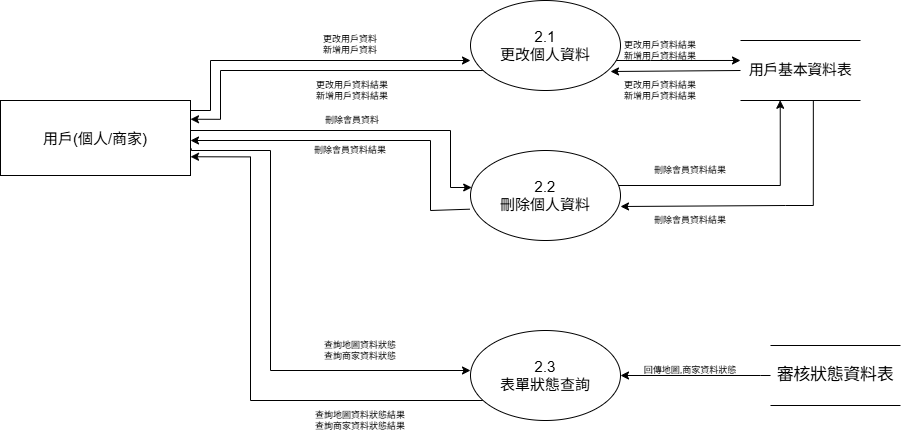

The diagram above was exported from draw.io. Its source (the exported page's mxGraphModel, read from the mxfile embedded in the PNG):
<mxGraphModel dx="1060" dy="650" grid="1" gridSize="10" guides="1" tooltips="1" connect="1" arrows="1" fold="1" page="1" pageScale="1" pageWidth="3300" pageHeight="2339" math="0" shadow="0">
  <root>
    <mxCell id="WIyWlLk6GJQsqaUBKTNV-0" />
    <mxCell id="WIyWlLk6GJQsqaUBKTNV-1" parent="WIyWlLk6GJQsqaUBKTNV-0" />
    <mxCell id="X3yai4YrdYZ7WcKSDFw5-15" style="edgeStyle=orthogonalEdgeStyle;rounded=0;orthogonalLoop=1;jettySize=auto;html=1;exitX=1;exitY=0;exitDx=0;exitDy=0;" parent="WIyWlLk6GJQsqaUBKTNV-1" source="X3yai4YrdYZ7WcKSDFw5-0" edge="1">
      <mxGeometry relative="1" as="geometry">
        <mxPoint x="520" y="150" as="sourcePoint" />
        <mxPoint x="680" y="170" as="targetPoint" />
        <Array as="points">
          <mxPoint x="400" y="220" />
          <mxPoint x="420" y="220" />
          <mxPoint x="420" y="170" />
        </Array>
      </mxGeometry>
    </mxCell>
    <mxCell id="X3yai4YrdYZ7WcKSDFw5-0" value="用戶(個人/商家)" style="rounded=0;whiteSpace=wrap;html=1;fontSize=15;" parent="WIyWlLk6GJQsqaUBKTNV-1" vertex="1">
      <mxGeometry x="210" y="210" width="190" height="75" as="geometry" />
    </mxCell>
    <mxCell id="X3yai4YrdYZ7WcKSDFw5-17" style="edgeStyle=orthogonalEdgeStyle;rounded=0;orthogonalLoop=1;jettySize=auto;html=1;entryX=1;entryY=0.25;entryDx=0;entryDy=0;" parent="WIyWlLk6GJQsqaUBKTNV-1" target="X3yai4YrdYZ7WcKSDFw5-0" edge="1">
      <mxGeometry relative="1" as="geometry">
        <mxPoint x="704.3096673240577" y="180.0344827586207" as="sourcePoint" />
        <mxPoint x="420" y="250" as="targetPoint" />
        <Array as="points">
          <mxPoint x="430" y="180" />
          <mxPoint x="430" y="229" />
        </Array>
      </mxGeometry>
    </mxCell>
    <mxCell id="X3yai4YrdYZ7WcKSDFw5-1" value="2.1&lt;div&gt;更改個人資料&lt;/div&gt;" style="ellipse;whiteSpace=wrap;html=1;fontSize=15;" parent="WIyWlLk6GJQsqaUBKTNV-1" vertex="1">
      <mxGeometry x="680" y="110" width="150" height="90" as="geometry" />
    </mxCell>
    <mxCell id="X3yai4YrdYZ7WcKSDFw5-27" style="edgeStyle=orthogonalEdgeStyle;rounded=0;orthogonalLoop=1;jettySize=auto;html=1;entryX=1;entryY=0.75;entryDx=0;entryDy=0;" parent="WIyWlLk6GJQsqaUBKTNV-1" source="X3yai4YrdYZ7WcKSDFw5-3" target="X3yai4YrdYZ7WcKSDFw5-0" edge="1">
      <mxGeometry relative="1" as="geometry">
        <Array as="points">
          <mxPoint x="460" y="510" />
          <mxPoint x="460" y="266" />
        </Array>
      </mxGeometry>
    </mxCell>
    <mxCell id="X3yai4YrdYZ7WcKSDFw5-3" value="2.3&lt;div&gt;表單狀態查詢&lt;/div&gt;" style="ellipse;whiteSpace=wrap;html=1;fontSize=15;" parent="WIyWlLk6GJQsqaUBKTNV-1" vertex="1">
      <mxGeometry x="680" y="440" width="150" height="90" as="geometry" />
    </mxCell>
    <mxCell id="X3yai4YrdYZ7WcKSDFw5-20" style="edgeStyle=orthogonalEdgeStyle;rounded=0;orthogonalLoop=1;jettySize=auto;html=1;exitX=0;exitY=0.5;exitDx=0;exitDy=0;" parent="WIyWlLk6GJQsqaUBKTNV-1" edge="1" source="X3yai4YrdYZ7WcKSDFw5-13">
      <mxGeometry relative="1" as="geometry">
        <mxPoint x="820" y="181" as="targetPoint" />
        <mxPoint x="910.0000000000002" y="180.00000000000006" as="sourcePoint" />
        <Array as="points">
          <mxPoint x="950" y="181" />
        </Array>
      </mxGeometry>
    </mxCell>
    <mxCell id="X3yai4YrdYZ7WcKSDFw5-13" value="&lt;span style=&quot;line-height: 115%; letter-spacing: -0.25pt;&quot;&gt;&lt;font style=&quot;font-size: 15px;&quot; face=&quot;Helvetica&quot;&gt;用戶基本資料表&lt;/font&gt;&lt;/span&gt;" style="shape=partialRectangle;whiteSpace=wrap;html=1;left=0;right=0;fillColor=none;" parent="WIyWlLk6GJQsqaUBKTNV-1" vertex="1">
      <mxGeometry x="950" y="150" width="120" height="60" as="geometry" />
    </mxCell>
    <mxCell id="X3yai4YrdYZ7WcKSDFw5-18" style="edgeStyle=orthogonalEdgeStyle;rounded=0;orthogonalLoop=1;jettySize=auto;html=1;entryX=0;entryY=0.333;entryDx=0;entryDy=0;entryPerimeter=0;" parent="WIyWlLk6GJQsqaUBKTNV-1" source="X3yai4YrdYZ7WcKSDFw5-1" target="X3yai4YrdYZ7WcKSDFw5-13" edge="1">
      <mxGeometry relative="1" as="geometry">
        <Array as="points">
          <mxPoint x="860" y="170" />
          <mxPoint x="860" y="170" />
        </Array>
      </mxGeometry>
    </mxCell>
    <mxCell id="X3yai4YrdYZ7WcKSDFw5-23" style="edgeStyle=orthogonalEdgeStyle;rounded=0;orthogonalLoop=1;jettySize=auto;html=1;exitX=0;exitY=0.5;exitDx=0;exitDy=0;entryX=1;entryY=0.5;entryDx=0;entryDy=0;" parent="WIyWlLk6GJQsqaUBKTNV-1" source="X3yai4YrdYZ7WcKSDFw5-22" edge="1" target="X3yai4YrdYZ7WcKSDFw5-3">
      <mxGeometry relative="1" as="geometry">
        <mxPoint x="840" y="470" as="targetPoint" />
        <Array as="points">
          <mxPoint x="970" y="485" />
        </Array>
      </mxGeometry>
    </mxCell>
    <mxCell id="X3yai4YrdYZ7WcKSDFw5-22" value="&lt;span style=&quot;line-height: 115%; letter-spacing: -0.25pt;&quot;&gt;&lt;font style=&quot;font-size: 17px;&quot;&gt;審核狀態資料表&lt;/font&gt;&lt;/span&gt;" style="shape=partialRectangle;whiteSpace=wrap;html=1;left=0;right=0;fillColor=none;" parent="WIyWlLk6GJQsqaUBKTNV-1" vertex="1">
      <mxGeometry x="980" y="455" width="130" height="60" as="geometry" />
    </mxCell>
    <mxCell id="X3yai4YrdYZ7WcKSDFw5-25" style="edgeStyle=orthogonalEdgeStyle;rounded=0;orthogonalLoop=1;jettySize=auto;html=1;exitX=1.004;exitY=0.64;exitDx=0;exitDy=0;exitPerimeter=0;" parent="WIyWlLk6GJQsqaUBKTNV-1" source="X3yai4YrdYZ7WcKSDFw5-0" edge="1">
      <mxGeometry relative="1" as="geometry">
        <mxPoint x="410" y="260" as="sourcePoint" />
        <mxPoint x="680" y="480" as="targetPoint" />
        <Array as="points">
          <mxPoint x="401" y="260" />
          <mxPoint x="480" y="260" />
          <mxPoint x="480" y="480" />
        </Array>
      </mxGeometry>
    </mxCell>
    <mxCell id="X3yai4YrdYZ7WcKSDFw5-37" style="edgeStyle=orthogonalEdgeStyle;rounded=0;orthogonalLoop=1;jettySize=auto;html=1;exitX=-0.004;exitY=0.652;exitDx=0;exitDy=0;exitPerimeter=0;" parent="WIyWlLk6GJQsqaUBKTNV-1" source="X3yai4YrdYZ7WcKSDFw5-28" edge="1">
      <mxGeometry relative="1" as="geometry">
        <mxPoint x="400" y="250" as="targetPoint" />
        <mxPoint x="670" y="295" as="sourcePoint" />
        <Array as="points">
          <mxPoint x="679" y="320" />
          <mxPoint x="640" y="320" />
          <mxPoint x="640" y="250" />
        </Array>
      </mxGeometry>
    </mxCell>
    <mxCell id="X3yai4YrdYZ7WcKSDFw5-28" value="2.2&lt;div&gt;刪除個人資料&lt;/div&gt;" style="ellipse;whiteSpace=wrap;html=1;fontSize=15;" parent="WIyWlLk6GJQsqaUBKTNV-1" vertex="1">
      <mxGeometry x="680" y="260" width="150" height="90" as="geometry" />
    </mxCell>
    <mxCell id="X3yai4YrdYZ7WcKSDFw5-29" style="edgeStyle=orthogonalEdgeStyle;rounded=0;orthogonalLoop=1;jettySize=auto;html=1;exitX=0.607;exitY=1.006;exitDx=0;exitDy=0;exitPerimeter=0;" parent="WIyWlLk6GJQsqaUBKTNV-1" source="X3yai4YrdYZ7WcKSDFw5-13" edge="1">
      <mxGeometry relative="1" as="geometry">
        <mxPoint x="830" y="316" as="targetPoint" />
        <mxPoint x="920.0000000000002" y="315.00000000000006" as="sourcePoint" />
        <Array as="points">
          <mxPoint x="1023" y="315" />
          <mxPoint x="995" y="315" />
        </Array>
      </mxGeometry>
    </mxCell>
    <mxCell id="X3yai4YrdYZ7WcKSDFw5-31" style="edgeStyle=orthogonalEdgeStyle;rounded=0;orthogonalLoop=1;jettySize=auto;html=1;entryX=0.331;entryY=0.996;entryDx=0;entryDy=0;entryPerimeter=0;" parent="WIyWlLk6GJQsqaUBKTNV-1" source="X3yai4YrdYZ7WcKSDFw5-28" target="X3yai4YrdYZ7WcKSDFw5-13" edge="1">
      <mxGeometry relative="1" as="geometry">
        <Array as="points">
          <mxPoint x="990" y="295" />
        </Array>
        <mxPoint x="920" y="294.98" as="targetPoint" />
      </mxGeometry>
    </mxCell>
    <mxCell id="X3yai4YrdYZ7WcKSDFw5-36" style="edgeStyle=orthogonalEdgeStyle;rounded=0;orthogonalLoop=1;jettySize=auto;html=1;" parent="WIyWlLk6GJQsqaUBKTNV-1" source="X3yai4YrdYZ7WcKSDFw5-0" target="X3yai4YrdYZ7WcKSDFw5-28" edge="1">
      <mxGeometry relative="1" as="geometry">
        <Array as="points">
          <mxPoint x="660" y="240" />
          <mxPoint x="660" y="297" />
        </Array>
      </mxGeometry>
    </mxCell>
    <mxCell id="S7lbI4ET2CLXB28CVu6p-0" value="更改用戶資料&lt;div&gt;新增用戶資料&lt;/div&gt;&lt;div&gt;&lt;br&gt;&lt;/div&gt;" style="text;strokeColor=none;align=center;fillColor=none;html=1;verticalAlign=middle;whiteSpace=wrap;rounded=0;fontSize=9;" parent="WIyWlLk6GJQsqaUBKTNV-1" vertex="1">
      <mxGeometry x="510" y="150" width="100" height="20" as="geometry" />
    </mxCell>
    <mxCell id="S7lbI4ET2CLXB28CVu6p-1" value="更改用戶資料結果&lt;div&gt;新增用戶資料結果&lt;/div&gt;" style="text;strokeColor=none;align=center;fillColor=none;html=1;verticalAlign=middle;whiteSpace=wrap;rounded=0;fontSize=9;" parent="WIyWlLk6GJQsqaUBKTNV-1" vertex="1">
      <mxGeometry x="820" y="150" width="100" height="20" as="geometry" />
    </mxCell>
    <mxCell id="S7lbI4ET2CLXB28CVu6p-4" value="更改用戶資料結果&lt;div&gt;新增用戶資料結果&lt;/div&gt;" style="text;strokeColor=none;align=center;fillColor=none;html=1;verticalAlign=middle;whiteSpace=wrap;rounded=0;fontSize=9;" parent="WIyWlLk6GJQsqaUBKTNV-1" vertex="1">
      <mxGeometry x="820" y="190" width="100" height="20" as="geometry" />
    </mxCell>
    <mxCell id="S7lbI4ET2CLXB28CVu6p-5" value="更改用戶資料結果&lt;div&gt;新增用戶資料結果&lt;/div&gt;" style="text;strokeColor=none;align=center;fillColor=none;html=1;verticalAlign=middle;whiteSpace=wrap;rounded=0;fontSize=9;" parent="WIyWlLk6GJQsqaUBKTNV-1" vertex="1">
      <mxGeometry x="512" y="190" width="100" height="20" as="geometry" />
    </mxCell>
    <mxCell id="S7lbI4ET2CLXB28CVu6p-6" value="刪除會員資料" style="text;strokeColor=none;align=center;fillColor=none;html=1;verticalAlign=middle;whiteSpace=wrap;rounded=0;fontSize=9;" parent="WIyWlLk6GJQsqaUBKTNV-1" vertex="1">
      <mxGeometry x="512" y="220" width="100" height="20" as="geometry" />
    </mxCell>
    <mxCell id="S7lbI4ET2CLXB28CVu6p-7" value="刪除會員資料結果" style="text;strokeColor=none;align=center;fillColor=none;html=1;verticalAlign=middle;whiteSpace=wrap;rounded=0;fontSize=9;" parent="WIyWlLk6GJQsqaUBKTNV-1" vertex="1">
      <mxGeometry x="510" y="250" width="100" height="20" as="geometry" />
    </mxCell>
    <mxCell id="S7lbI4ET2CLXB28CVu6p-8" value="刪除會員資料結果" style="text;strokeColor=none;align=center;fillColor=none;html=1;verticalAlign=middle;whiteSpace=wrap;rounded=0;fontSize=9;" parent="WIyWlLk6GJQsqaUBKTNV-1" vertex="1">
      <mxGeometry x="850" y="270" width="100" height="20" as="geometry" />
    </mxCell>
    <mxCell id="S7lbI4ET2CLXB28CVu6p-9" value="刪除會員資料結果" style="text;strokeColor=none;align=center;fillColor=none;html=1;verticalAlign=middle;whiteSpace=wrap;rounded=0;fontSize=9;" parent="WIyWlLk6GJQsqaUBKTNV-1" vertex="1">
      <mxGeometry x="850" y="320" width="100" height="20" as="geometry" />
    </mxCell>
    <mxCell id="S7lbI4ET2CLXB28CVu6p-11" value="查詢地圖資料狀態結果&lt;div&gt;查詢商家資料狀態結果&lt;/div&gt;" style="text;strokeColor=none;align=center;fillColor=none;html=1;verticalAlign=middle;whiteSpace=wrap;rounded=0;fontSize=9;" parent="WIyWlLk6GJQsqaUBKTNV-1" vertex="1">
      <mxGeometry x="520" y="520" width="100" height="20" as="geometry" />
    </mxCell>
    <mxCell id="S7lbI4ET2CLXB28CVu6p-12" value="查詢地圖資料狀態&lt;div&gt;查詢商家資料狀態&lt;/div&gt;" style="text;strokeColor=none;align=center;fillColor=none;html=1;verticalAlign=middle;whiteSpace=wrap;rounded=0;fontSize=9;" parent="WIyWlLk6GJQsqaUBKTNV-1" vertex="1">
      <mxGeometry x="520" y="450" width="100" height="20" as="geometry" />
    </mxCell>
    <mxCell id="1tvkf7aJWfXNC9JV3rhM-0" value="回傳地圖,商家資料狀態" style="text;strokeColor=none;align=center;fillColor=none;html=1;verticalAlign=middle;whiteSpace=wrap;rounded=0;fontSize=9;" vertex="1" parent="WIyWlLk6GJQsqaUBKTNV-1">
      <mxGeometry x="850" y="470" width="100" height="20" as="geometry" />
    </mxCell>
  </root>
</mxGraphModel>